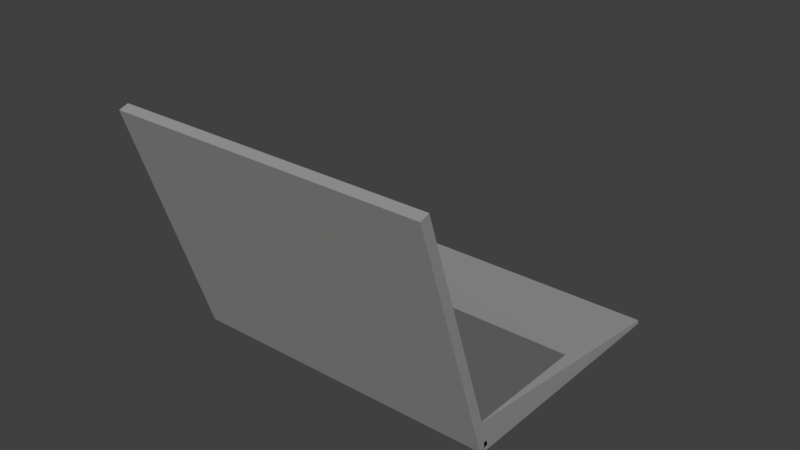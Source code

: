 # Source: Computer.blend  (saved by Blender 2.79.0; exported with 4.5.12 LTS)
import bpy
from mathutils import Matrix  # noqa: F401  (used for matrix-valued properties, if any)

bpy.ops.wm.read_factory_settings(use_empty=True)
scene = bpy.context.scene
scene.name = 'Scene'

# ---- collections
col_collection_1 = bpy.data.collections.new('Collection 1'); scene.collection.children.link(col_collection_1)

# ---- materials (node trees are filled in below, after node groups)
mat_material_001 = bpy.data.materials.new('Material.001')
mat_material_001.alpha_threshold = 0.0
mat_material_001.use_transparent_shadow = False
mat_material_001.diffuse_color = (0.0, 0.0, 0.0, 1.0)
mat_material_001.roughness = 0.5
mat_material_001.line_color = (0.0, 0.0, 0.0, 1.0)
mat_material = bpy.data.materials.new('Material')
mat_material.alpha_threshold = 0.0
mat_material.use_transparent_shadow = False
mat_material.diffuse_color = (0.3083, 0.3083, 0.3083, 1.0)
mat_material.roughness = 0.5
mat_material.line_color = (0.0, 0.0, 0.0, 1.0)
mat_material_002 = bpy.data.materials.new('Material.002')
mat_material_002.alpha_threshold = 0.0
mat_material_002.use_transparent_shadow = False
mat_material_002.diffuse_color = (0.1424, 0.1424, 0.1424, 1.0)
mat_material_002.roughness = 0.5

# ---- material node trees

# ---- world
world_world = bpy.data.worlds.new('World'); scene.world = world_world
world_world.color = (0.05088, 0.05088, 0.05088)
world_world.use_sun_shadow = False
world_world.sun_shadow_jitter_overblur = 0.0
world_world.cycles.sampling_method = 'MANUAL'

# ---- meshes
me_cube_001 = bpy.data.meshes.new('Cube.001')
me_cube_001.from_pydata([(1.0, 1.0, -1.0), (1.0, -1.0, -1.0), (-1.0, -1.0, -1.0), (-1.0, 1.0, -1.0), (1.0, 1.0, 1.0), (1.0, -1.0, 1.0), (-1.0, -1.0, 1.0), (-1.0, 1.0, 1.0), (0.8928, 0.9216, -1.29), (0.8928, -0.8639, -1.29), (-0.8928, -0.8639, -1.29), (-0.8928, 0.9216, -1.29), (1.0, 0.9538, -0.426), (-1.0, 0.9538, -0.426), (1.0, 1.664, -47.88), (1.0, 1.029, 0.2092), (-1.0, 1.029, 0.2092), (-1.0, 1.664, -47.88), (1.0, 1.634, -48.13), (1.0, 0.9538, -0.426), (-1.0, 0.9538, -0.426), (-1.0, 1.634, -48.13), (1.0, 1.664, -47.88), (1.0, 1.029, 0.2092), (-1.0, 1.029, 0.2092), (-1.0, 1.664, -47.88), (0.8641, 1.387, -29.8), (0.8641, 0.9969, -3.693), (-0.8188, 0.9969, -3.693), (0.8641, 1.387, -29.8), (0.8641, 1.037, -3.349), (-0.8188, 1.037, -3.349), (-0.8188, 1.387, -29.8)], [(26, 27)], [(0, 3, 2, 1), (4, 5, 6, 7), (0, 1, 5, 4), (1, 2, 6, 5), (2, 3, 7, 6), (4, 7, 3, 0), (8, 11, 10, 9), (14, 15, 16, 17), (12, 13, 16, 15), (20, 21, 32, 31), (22, 25, 24, 23), (18, 22, 23, 19), (19, 23, 24, 20), (20, 24, 25, 21), (22, 18, 21, 25), (29, 30, 31, 32), (19, 20, 31, 30), (21, 18, 29, 32), (13, 12, 27, 28), (18, 19, 30, 29)])
me_cube_001.polygons.foreach_set('material_index', [1, 1, 1, 1, 1, 1, 0, 1, 1, 1, 1, 1, 1, 1, 1, 2, 1, 1, 1, 1])
me_cube_001.materials.append(mat_material_001)
me_cube_001.materials.append(mat_material)
me_cube_001.materials.append(mat_material_002)
me_cube_001.use_remesh_preserve_volume = False
me_cube_001.use_remesh_preserve_attributes = False
me_cube_001.use_mirror_vertex_groups = False
me_cube_001.update()

# ---- objects
ob_cube_001 = bpy.data.objects.new('Cube.001', me_cube_001)

# ---- transforms, parenting, visibility, modifiers, constraints
ob_cube_001.location = (0.0, -1.051, 0.7476)
ob_cube_001.rotation_euler = (-1.248, -0.0, 0.0)
ob_cube_001.scale = (1.0, 0.7966, -0.03142)
ob_cube_001.lock_rotations_4d = False
ob_cube_001.empty_display_type = 'ARROWS'
ob_cube_001.lineart.crease_threshold = 0.0

# ---- collection membership
col_collection_1.objects.link(ob_cube_001)

# ---- scene / render settings (as saved in the file)
scene.frame_start = 1; scene.frame_end = 250; scene.frame_set(1)
scene.render.engine = 'BLENDER_EEVEE_NEXT'
scene.render.resolution_percentage = 50
scene.render.dither_intensity = 0.0
scene.cycles.use_denoising = False
scene.cycles.samples = 128
scene.cycles.sampling_pattern = 'TABULATED_SOBOL'
scene.cycles.use_adaptive_sampling = False
scene.cycles.use_light_tree = False
scene.cycles.blur_glossy = 0.0
scene.cycles.sample_clamp_indirect = 0.0
scene.view_settings.view_transform = 'Standard'
bpy.context.view_layer.update()

# ---- added for rendering (the .blend has no active camera and no usable light): camera, sun
cam_auto = bpy.data.cameras.new('AutoCamera')
cam_auto.lens = 50.0
cam_auto.sensor_width = 36.0
cam_auto.clip_end = 1000.0
ob_auto_camera = bpy.data.objects.new('AutoCamera', cam_auto)
scene.collection.objects.link(ob_auto_camera)
ob_auto_camera.location = (3.5631, -4.54039, 3.58254)
ob_auto_camera.rotation_euler = (1.09748, -7.21219e-08, 0.694738)
scene.camera = ob_auto_camera
light_auto_sun = bpy.data.lights.new('AutoSun', 'SUN')
light_auto_sun.energy = 3.0
light_auto_sun.angle = 0.0523599
ob_auto_sun = bpy.data.objects.new('AutoSun', light_auto_sun)
scene.collection.objects.link(ob_auto_sun)
ob_auto_sun.rotation_euler = (0.872665, 0.174533, 0.523599)
bpy.context.view_layer.update()
